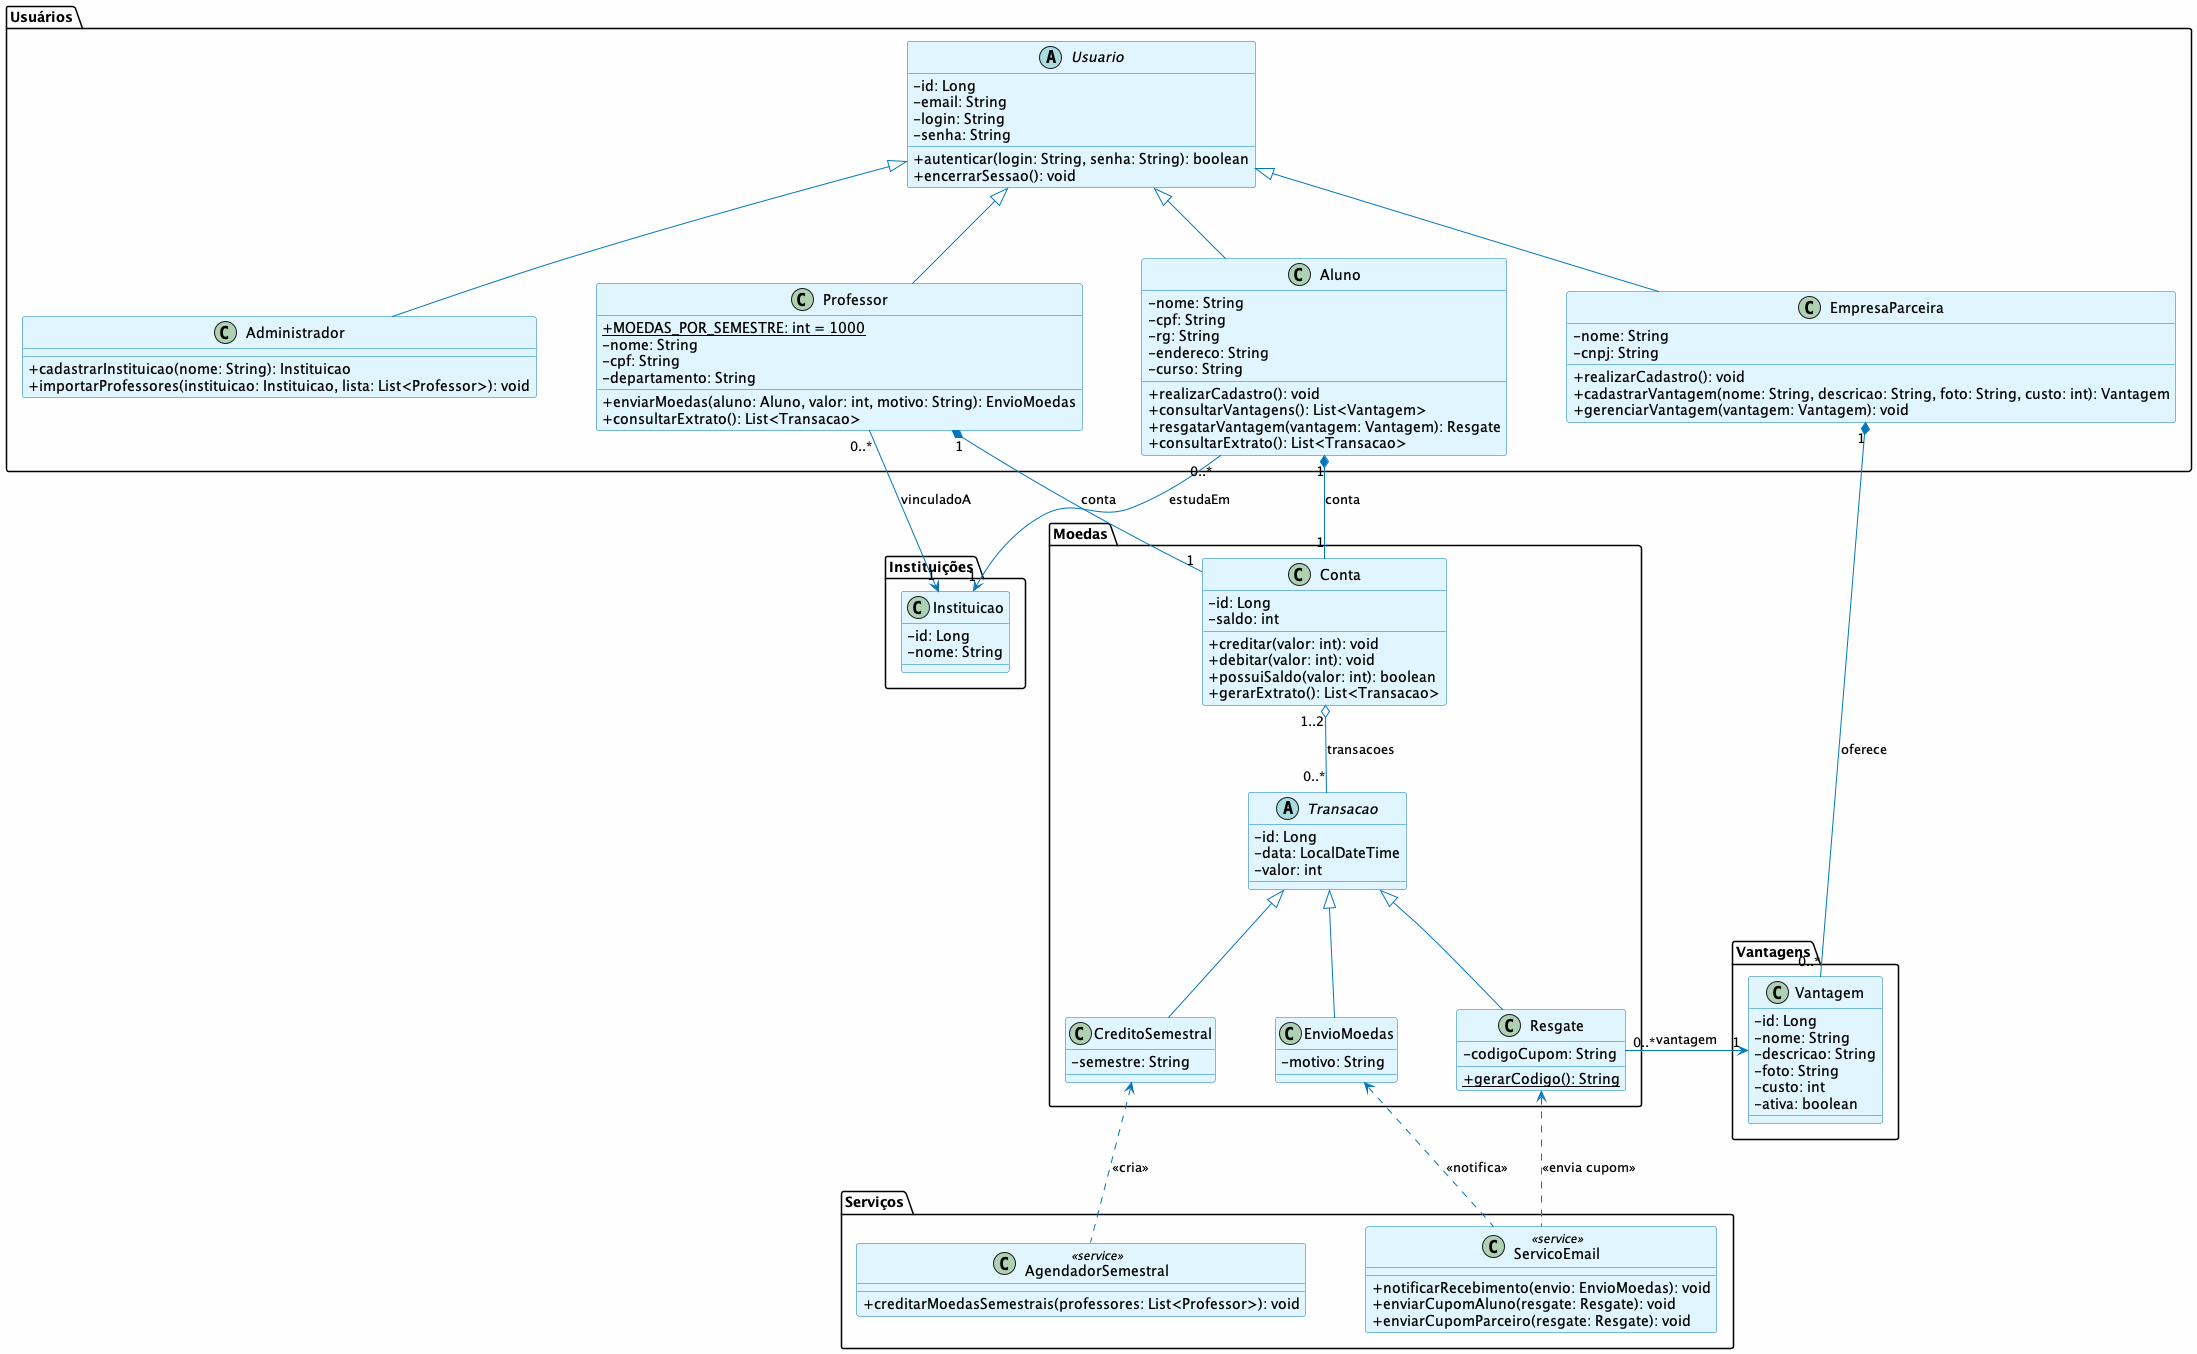

The diagram above was rendered by PlantUML. Its source (embedded in the PNG):
@startuml "Diagrama de Classes"
'!pragma layout smetana
skinparam backgroundColor #FEFEFE
skinparam classAttributeIconSize 0
skinparam nodesep 60
skinparam ranksep 70
skinparam class {
    BackgroundColor #E1F5FF
    BorderColor #0277BD
    ArrowColor #0277BD
}

' == Usuários ==

package "Usuários" {
    abstract class Usuario {
        - id: Long
        - email: String
        - login: String
        - senha: String
        + autenticar(login: String, senha: String): boolean
        + encerrarSessao(): void
    }

    class Administrador {
        + cadastrarInstituicao(nome: String): Instituicao
        + importarProfessores(instituicao: Instituicao, lista: List<Professor>): void
    }

    class Professor {
        + {static} MOEDAS_POR_SEMESTRE: int = 1000
        - nome: String
        - cpf: String
        - departamento: String
        + enviarMoedas(aluno: Aluno, valor: int, motivo: String): EnvioMoedas
        + consultarExtrato(): List<Transacao>
    }

    class Aluno {
        - nome: String
        - cpf: String
        - rg: String
        - endereco: String
        - curso: String
        + realizarCadastro(): void
        + consultarVantagens(): List<Vantagem>
        + resgatarVantagem(vantagem: Vantagem): Resgate
        + consultarExtrato(): List<Transacao>
    }

    class EmpresaParceira {
        - nome: String
        - cnpj: String
        + realizarCadastro(): void
        + cadastrarVantagem(nome: String, descricao: String, foto: String, custo: int): Vantagem
        + gerenciarVantagem(vantagem: Vantagem): void
    }
}

' == Instituições ==

package "Instituições" {
    class Instituicao {
        - id: Long
        - nome: String
    }
}

' == Moedas ==

package "Moedas" {
    class Conta {
        - id: Long
        - saldo: int
        + creditar(valor: int): void
        + debitar(valor: int): void
        + possuiSaldo(valor: int): boolean
        + gerarExtrato(): List<Transacao>
    }

    abstract class Transacao {
        - id: Long
        - data: LocalDateTime
        - valor: int
    }

    class CreditoSemestral {
        - semestre: String
    }

    class EnvioMoedas {
        - motivo: String
    }

    class Resgate {
        - codigoCupom: String
        + {static} gerarCodigo(): String
    }
}

' == Vantagens ==

package "Vantagens" {
    class Vantagem {
        - id: Long
        - nome: String
        - descricao: String
        - foto: String
        - custo: int
        - ativa: boolean
    }
}

' == Serviços ==

package "Serviços" {
    class AgendadorSemestral <<service>> {
        + creditarMoedasSemestrais(professores: List<Professor>): void
    }

    class ServicoEmail <<service>> {
        + notificarRecebimento(envio: EnvioMoedas): void
        + enviarCupomAluno(resgate: Resgate): void
        + enviarCupomParceiro(resgate: Resgate): void
    }
}

' == Herança de Usuários ==

Usuario <|-down- Administrador
Usuario <|-down- Professor
Usuario <|-down- Aluno
Usuario <|-down- EmpresaParceira

' == Instituição ==

Professor "0..*" -down-> "1" Instituicao : vinculadoA
Aluno "0..*" -down-> "1" Instituicao : estudaEm

' == Contas e Transações ==

Professor "1" *-down- "1" Conta : conta
Aluno "1" *-down- "1" Conta : conta
Conta "1..2" o-down- "0..*" Transacao : transacoes

Transacao <|-down- CreditoSemestral
Transacao <|-down- EnvioMoedas
Transacao <|-down- Resgate


' == Vantagens ==

EmpresaParceira "1" *-down- "0..*" Vantagem : oferece
Resgate "0..*" -right-> "1" Vantagem : vantagem

' == Serviços ==

AgendadorSemestral .up.> CreditoSemestral : <<cria>>
ServicoEmail .up.> EnvioMoedas : <<notifica>>
ServicoEmail .up.> Resgate : <<envia cupom>>

' == Posicionamento ==

Administrador -[hidden]right- Professor
Professor -[hidden]right- Aluno
Aluno -[hidden]right- EmpresaParceira
Instituicao -[hidden]right- Conta
Conta -[hidden]right- Vantagem
AgendadorSemestral -[hidden]right- ServicoEmail

@enduml